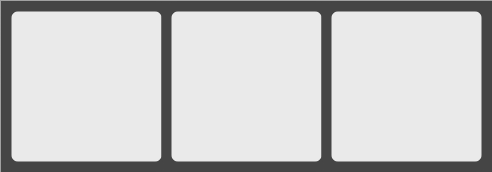

The diagram above was exported from draw.io. Its source (the exported page's mxGraphModel, read from the mxfile embedded in the PNG):
<mxGraphModel dx="539" dy="384" grid="1" gridSize="10" guides="1" tooltips="1" connect="1" arrows="1" fold="1" page="1" pageScale="1" pageWidth="827" pageHeight="1169" math="0" shadow="0">
  <root>
    <mxCell id="0" />
    <mxCell id="1" parent="0" />
    <mxCell id="6" value="" style="rounded=0;whiteSpace=wrap;html=1;fillColor=#EAEAEA;fontColor=#333333;strokeColor=#454545;strokeWidth=12;perimeterSpacing=0;arcSize=7;" parent="1" vertex="1">
      <mxGeometry x="80" y="120" width="480" height="160" as="geometry" />
    </mxCell>
    <mxCell id="2" value="" style="rounded=1;whiteSpace=wrap;html=1;fillColor=#EAEAEA;fontColor=#333333;strokeColor=#454545;strokeWidth=10;perimeterSpacing=0;arcSize=7;" parent="1" vertex="1">
      <mxGeometry x="80" y="120" width="160" height="160" as="geometry" />
    </mxCell>
    <mxCell id="3" value="" style="rounded=1;whiteSpace=wrap;html=1;fillColor=#EAEAEA;fontColor=#333333;strokeColor=#454545;strokeWidth=10;perimeterSpacing=0;arcSize=7;" parent="1" vertex="1">
      <mxGeometry x="240" y="120" width="160" height="160" as="geometry" />
    </mxCell>
    <mxCell id="4" value="" style="rounded=1;whiteSpace=wrap;html=1;fillColor=#EAEAEA;fontColor=#333333;strokeColor=#454545;strokeWidth=10;perimeterSpacing=0;arcSize=7;" parent="1" vertex="1">
      <mxGeometry x="400" y="120" width="160" height="160" as="geometry" />
    </mxCell>
  </root>
</mxGraphModel>